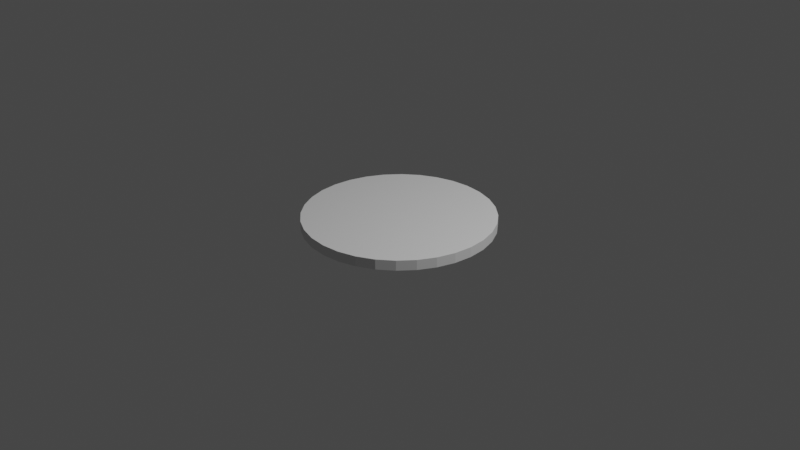 # Source: untitled.blend  (saved by Blender 2.92.15; exported with 4.5.12 LTS)
import bpy
from mathutils import Matrix  # noqa: F401  (used for matrix-valued properties, if any)

bpy.ops.wm.read_factory_settings(use_empty=True)
scene = bpy.context.scene
scene.name = 'Scene'

# ---- collections
col_collection = bpy.data.collections.new('Collection'); scene.collection.children.link(col_collection)

# ---- world
world_world = bpy.data.worlds.new('World'); scene.world = world_world
world_world.use_nodes = True; world_world.node_tree.nodes.clear()
_N = world_world.node_tree.nodes; _L = world_world.node_tree.links
n0 = _N.new('ShaderNodeOutputWorld'); n0.name = 'World Output'; n0.location = (300, 300)
n1 = _N.new('ShaderNodeBackground'); n1.name = 'Background'; n1.location = (10, 300)
n1.inputs[0].default_value = (0.05088, 0.05088, 0.05088, 1.0)
_L.new(n1.outputs[0], n0.inputs[0])
n0.is_active_output = True
world_world.color = (0.05088, 0.05088, 0.05088)
world_world.use_sun_shadow = False
world_world.sun_shadow_jitter_overblur = 0.0

# ---- cameras
cam_camera = bpy.data.cameras.new('Camera')
cam_camera.clip_end = 100.0
cam_camera.ortho_scale = 7.314

# ---- lights
light_light = bpy.data.lights.new('Light', 'POINT')
light_light.transmission_factor = 0.0
light_light.energy = 1000.0
light_light.shadow_soft_size = 0.1
light_light.shadow_maximum_resolution = 0.006
light_light.use_absolute_resolution = True

# ---- meshes
me_cylinder = bpy.data.meshes.new('Cylinder')
me_cylinder.from_pydata([(0.0, 1.0, -1.0), (0.0, 1.0, 1.0), (0.1951, 0.9808, -1.0), (0.1951, 0.9808, 1.0), (0.3827, 0.9239, -1.0), (0.3827, 0.9239, 1.0), (0.5556, 0.8315, -1.0), (0.5556, 0.8315, 1.0), (0.7071, 0.7071, -1.0), (0.7071, 0.7071, 1.0), (0.8315, 0.5556, -1.0), (0.8315, 0.5556, 1.0), (0.9239, 0.3827, -1.0), (0.9239, 0.3827, 1.0), (0.9808, 0.1951, -1.0), (0.9808, 0.1951, 1.0), (1.0, 7.55e-08, -1.0), (1.0, 7.55e-08, 1.0), (0.9808, -0.1951, -1.0), (0.9808, -0.1951, 1.0), (0.9239, -0.3827, -1.0), (0.9239, -0.3827, 1.0), (0.8315, -0.5556, -1.0), (0.8315, -0.5556, 1.0), (0.7071, -0.7071, -1.0), (0.7071, -0.7071, 1.0), (0.5556, -0.8315, -1.0), (0.5556, -0.8315, 1.0), (0.3827, -0.9239, -1.0), (0.3827, -0.9239, 1.0), (0.1951, -0.9808, -1.0), (0.1951, -0.9808, 1.0), (-3.258e-07, -1.0, -1.0), (-3.258e-07, -1.0, 1.0), (-0.1951, -0.9808, -1.0), (-0.1951, -0.9808, 1.0), (-0.3827, -0.9239, -1.0), (-0.3827, -0.9239, 1.0), (-0.5556, -0.8315, -1.0), (-0.5556, -0.8315, 1.0), (-0.7071, -0.7071, -1.0), (-0.7071, -0.7071, 1.0), (-0.8315, -0.5556, -1.0), (-0.8315, -0.5556, 1.0), (-0.9239, -0.3827, -1.0), (-0.9239, -0.3827, 1.0), (-0.9808, -0.1951, -1.0), (-0.9808, -0.1951, 1.0), (-1.0, 9.656e-07, -1.0), (-1.0, 9.656e-07, 1.0), (-0.9808, 0.1951, -1.0), (-0.9808, 0.1951, 1.0), (-0.9239, 0.3827, -1.0), (-0.9239, 0.3827, 1.0), (-0.8315, 0.5556, -1.0), (-0.8315, 0.5556, 1.0), (-0.7071, 0.7071, -1.0), (-0.7071, 0.7071, 1.0), (-0.5556, 0.8315, -1.0), (-0.5556, 0.8315, 1.0), (-0.3827, 0.9239, -1.0), (-0.3827, 0.9239, 1.0), (-0.1951, 0.9808, -1.0), (-0.1951, 0.9808, 1.0)], [], [(0, 1, 3, 2), (2, 3, 5, 4), (4, 5, 7, 6), (6, 7, 9, 8), (8, 9, 11, 10), (10, 11, 13, 12), (12, 13, 15, 14), (14, 15, 17, 16), (16, 17, 19, 18), (18, 19, 21, 20), (20, 21, 23, 22), (22, 23, 25, 24), (24, 25, 27, 26), (26, 27, 29, 28), (28, 29, 31, 30), (30, 31, 33, 32), (32, 33, 35, 34), (34, 35, 37, 36), (36, 37, 39, 38), (38, 39, 41, 40), (40, 41, 43, 42), (42, 43, 45, 44), (44, 45, 47, 46), (46, 47, 49, 48), (48, 49, 51, 50), (50, 51, 53, 52), (52, 53, 55, 54), (54, 55, 57, 56), (56, 57, 59, 58), (58, 59, 61, 60), (3, 1, 63, 61, 59, 57, 55, 53, 51, 49, 47, 45, 43, 41, 39, 37, 35, 33, 31, 29, 27, 25, 23, 21, 19, 17, 15, 13, 11, 9, 7, 5), (60, 61, 63, 62), (62, 63, 1, 0), (0, 2, 4, 6, 8, 10, 12, 14, 16, 18, 20, 22, 24, 26, 28, 30, 32, 34, 36, 38, 40, 42, 44, 46, 48, 50, 52, 54, 56, 58, 60, 62)])
_uv = me_cylinder.uv_layers.new(name='UVMap')
_uv.uv.foreach_set('vector', [0.444, 0.5009, 0.444, 0.5191, 0.4418, 0.5191, 0.4418, 0.5009, 0.4418, 0.5009, 0.4418, 0.5191, 0.4397, 0.5191, 0.4397, 0.5009, 0.4397, 0.5009, 0.4397, 0.5191, 0.4376, 0.5191, 0.4376, 0.5009, 0.4376, 0.5009, 0.4376, 0.5191, 0.4355, 0.5191, 0.4355, 0.5009, 0.4355, 0.5009, 0.4355, 0.5191, 0.4334, 0.5191, 0.4334, 0.5009, 0.4334, 0.5009, 0.4334, 0.5191, 0.4312, 0.5191, 0.4312, 0.5009, 0.4312, 0.5009, 0.4312, 0.5191, 0.4291, 0.5191, 0.4291, 0.5009, 0.4291, 0.5009, 0.4291, 0.5191, 0.427, 0.5191, 0.427, 0.5009, 0.427, 0.5009, 0.427, 0.5191, 0.4249, 0.5191, 0.4249, 0.5009, 0.4249, 0.5009, 0.4249, 0.5191, 0.4227, 0.5191, 0.4227, 0.5009, 0.4227, 0.5009, 0.4227, 0.5191, 0.4206, 0.5191, 0.4206, 0.5009, 0.4206, 0.5009, 0.4206, 0.5191, 0.4185, 0.5191, 0.4185, 0.5009, 0.4185, 0.5009, 0.4185, 0.5191, 0.4164, 0.5191, 0.4164, 0.5009, 0.4164, 0.5009, 0.4164, 0.5191, 0.4142, 0.5191, 0.4142, 0.5009, 0.4142, 0.5009, 0.4142, 0.5191, 0.4121, 0.5191, 0.4121, 0.5009, 0.4121, 0.5009, 0.4121, 0.5191, 0.41, 0.5191, 0.41, 0.5009, 0.41, 0.5009, 0.41, 0.5191, 0.4079, 0.5191, 0.4079, 0.5009, 0.4079, 0.5009, 0.4079, 0.5191, 0.4058, 0.5191, 0.4058, 0.5009, 0.4058, 0.5009, 0.4058, 0.5191, 0.4036, 0.5191, 0.4036, 0.5009, 0.4036, 0.5009, 0.4036, 0.5191, 0.4015, 0.5191, 0.4015, 0.5009, 0.4015, 0.5009, 0.4015, 0.5191, 0.3994, 0.5191, 0.3994, 0.5009, 0.3994, 0.5009, 0.3994, 0.5191, 0.3973, 0.5191, 0.3973, 0.5009, 0.3973, 0.5009, 0.3973, 0.5191, 0.3951, 0.5191, 0.3951, 0.5009, 0.3951, 0.5009, 0.3951, 0.5191, 0.393, 0.5191, 0.393, 0.5009, 0.393, 0.5009, 0.393, 0.5191, 0.3909, 0.5191, 0.3909, 0.5009, 0.3909, 0.5009, 0.3909, 0.5191, 0.3888, 0.5191, 0.3888, 0.5009, 0.3888, 0.5009, 0.3888, 0.5191, 0.3866, 0.5191, 0.3866, 0.5009, 0.3866, 0.5009, 0.3866, 0.5191, 0.3845, 0.5191, 0.3845, 0.5009, 0.3845, 0.5009, 0.3845, 0.5191, 0.3824, 0.5191, 0.3824, 0.5009, 0.3824, 0.5009, 0.3824, 0.5191, 0.3803, 0.5191, 0.3803, 0.5009, 0.3036, 0.9285, 0.26, 0.9369, 0.2164, 0.9285, 0.1745, 0.9037, 0.1359, 0.8633, 0.1021, 0.809, 0.07431, 0.7427, 0.05367, 0.6672, 0.04096, 0.5852, 0.03667, 0.5, 0.04096, 0.4148, 0.05367, 0.3328, 0.07431, 0.2573, 0.1021, 0.191, 0.1359, 0.1367, 0.1745, 0.09634, 0.2164, 0.07147, 0.26, 0.06308, 0.3036, 0.07147, 0.3455, 0.09634, 0.3841, 0.1367, 0.4179, 0.191, 0.4457, 0.2573, 0.4663, 0.3328, 0.479, 0.4148, 0.4833, 0.5, 0.479, 0.5852, 0.4663, 0.6672, 0.4457, 0.7427, 0.4179, 0.809, 0.3841, 0.8633, 0.3455, 0.9037, 0.3803, 0.5009, 0.3803, 0.5191, 0.3782, 0.5191, 0.3782, 0.5009, 0.3782, 0.5009, 0.3782, 0.5191, 0.376, 0.5191, 0.376, 0.5009, 0.75, 0.9511, 0.7934, 0.9424, 0.8351, 0.9168, 0.8736, 0.8751, 0.9073, 0.819, 0.935, 0.7506, 0.9555, 0.6726, 0.9682, 0.588, 0.9725, 0.5, 0.9682, 0.412, 0.9555, 0.3274, 0.935, 0.2494, 0.9073, 0.181, 0.8736, 0.1249, 0.8351, 0.08324, 0.7934, 0.05757, 0.75, 0.0489, 0.7066, 0.05757, 0.6649, 0.08324, 0.6264, 0.1249, 0.5927, 0.181, 0.565, 0.2494, 0.5445, 0.3274, 0.5318, 0.412, 0.5275, 0.5, 0.5318, 0.588, 0.5445, 0.6726, 0.565, 0.7506, 0.5927, 0.819, 0.6264, 0.8751, 0.6649, 0.9168, 0.7066, 0.9424])
me_cylinder.use_remesh_fix_poles = True
me_cylinder.use_remesh_preserve_attributes = False
me_cylinder.use_mirror_vertex_groups = False
me_cylinder.update()

# ---- objects
ob_light = bpy.data.objects.new('Light', light_light)
ob_camera = bpy.data.objects.new('Camera', cam_camera)
ob_cylinder = bpy.data.objects.new('Cylinder', me_cylinder)

# ---- transforms, parenting, visibility, modifiers, constraints
ob_light.location = (4.076, 1.005, 5.904)
ob_light.rotation_euler = (0.6503, 0.05522, 1.866)
ob_light.lock_rotations_4d = False
ob_light.empty_display_type = 'ARROWS'
ob_light.color = (0.0, 0.0, 0.0, 0.0)
ob_light.lineart.crease_threshold = 0.0
ob_camera.location = (7.359, -6.926, 4.958)
ob_camera.rotation_euler = (1.109, 0.0, 0.8149)
ob_camera.lock_rotations_4d = False
ob_camera.empty_display_type = 'ARROWS'
ob_camera.color = (0.0, 0.0, 0.0, 0.0)
ob_camera.display_type = 'WIRE'
ob_camera.lineart.crease_threshold = 0.0
ob_cylinder.location = (0.0, 0.0, 0.0)
ob_cylinder.rotation_euler = (-0.0, 3.139, -0.0)
ob_cylinder.scale = (1.0, 1.0, -0.05315)
ob_cylinder.lineart.crease_threshold = 0.0

# ---- collection membership
col_collection.objects.link(ob_light)
col_collection.objects.link(ob_camera)
col_collection.objects.link(ob_cylinder)

# ---- scene / render settings (as saved in the file)
scene.camera = ob_camera
scene.frame_start = 1; scene.frame_end = 250; scene.frame_set(1)
scene.render.engine = 'BLENDER_EEVEE_NEXT'
scene.cycles.use_denoising = False
scene.cycles.samples = 128
scene.cycles.sampling_pattern = 'TABULATED_SOBOL'
scene.cycles.use_adaptive_sampling = False
scene.cycles.use_light_tree = False
scene.view_settings.view_transform = 'Filmic'
bpy.context.view_layer.update()

